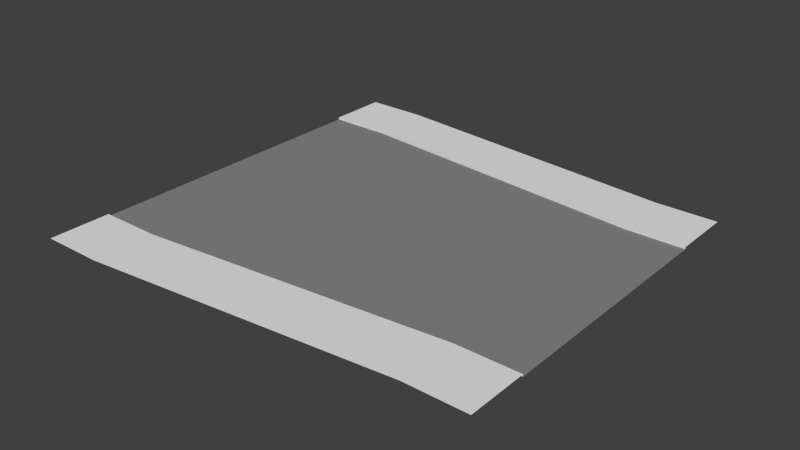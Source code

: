 # Source: join_ba.blend  (saved by Blender 2.79.0; exported with 4.5.12 LTS)
import bpy
from mathutils import Matrix  # noqa: F401  (used for matrix-valued properties, if any)

bpy.ops.wm.read_factory_settings(use_empty=True)
scene = bpy.context.scene
scene.name = 'Scene'

# ---- collections
col_collection_1 = bpy.data.collections.new('Collection 1'); scene.collection.children.link(col_collection_1)

# ---- materials (node trees are filled in below, after node groups)
mat_grey___eeeeee = bpy.data.materials.new('grey [#eeeeee]')
mat_grey___eeeeee.alpha_threshold = 0.0
mat_grey___eeeeee.use_transparent_shadow = False
mat_grey___eeeeee.roughness = 0.5
mat_asphalt = bpy.data.materials.new('asphalt')
mat_asphalt.alpha_threshold = 0.0
mat_asphalt.use_transparent_shadow = False
mat_asphalt.diffuse_color = (0.2462, 0.2462, 0.2462, 1.0)
mat_asphalt.roughness = 0.5
mat_asphalt.specular_intensity = 0.0

# ---- material node trees

# ---- world
world_world = bpy.data.worlds.new('World'); scene.world = world_world
world_world.color = (0.05088, 0.05088, 0.05088)
world_world.use_sun_shadow = False
world_world.sun_shadow_jitter_overblur = 0.0
world_world.cycles.sampling_method = 'NONE'
world_world.cycles.sample_map_resolution = 256

# ---- meshes
me_plane = bpy.data.meshes.new('Plane')
me_plane.from_pydata([(12.0, 2.0, 0.0), (2.0, 3.0, 0.0), (12.0, 4.0, 0.0), (2.0, 5.0, 0.0), (12.0, 2.377e-07, 0.0), (12.0, 4.0, 0.06937), (2.0, 5.0, 0.06937), (12.0, 6.0, 0.06937), (2.0, 7.0, 0.06937), (2.0, -7.0, 0.06937), (12.0, -6.0, 0.06937), (2.0, -5.0, 0.06937), (12.0, -4.0, 0.06937), (2.0, -5.0, 0.0), (12.0, -4.0, 0.0), (2.0, -3.0, 0.0), (12.0, -2.0, 0.0), (2.0, -1.0, 0.0), (14.0, 2.0, 0.0), (14.0, 4.0, 0.0), (14.0, 1.503e-07, 0.0), (14.0, 4.0, 0.06937), (14.0, 6.0, 0.06937), (14.0, -6.0, 0.06937), (14.0, -4.0, 0.06937), (14.0, -4.0, 0.0), (14.0, -2.0, 0.0), (2.0, 1.0, 0.0), (-4.768e-06, -3.0, 0.0), (-5.722e-06, -5.0, 0.0), (-5.722e-06, -5.0, 0.06937), (-9.537e-07, 3.0, 0.0), (0.0, 5.0, 0.0), (-6.676e-06, -7.0, 0.06937), (0.0, 5.0, 0.06937), (-9.537e-07, 3.45e-07, 0.0), (2.0, 2.576e-07, 0.0), (-9.537e-07, -1.0, 0.0), (-9.537e-07, 1.0, 0.0), (0.0, 7.0, 0.06937)], [], [(1, 0, 2, 3), (3, 2, 5, 6), (6, 5, 7, 8), (14, 13, 11, 12), (12, 11, 9, 10), (16, 15, 13, 14), (16, 14, 25, 26), (14, 12, 24, 25), (12, 10, 23, 24), (7, 5, 21, 22), (5, 2, 19, 21), (0, 4, 20, 18), (2, 0, 18, 19), (13, 15, 28, 29), (36, 27, 38, 35), (11, 13, 29, 30), (9, 11, 30, 33), (1, 3, 32, 31), (3, 6, 34, 32), (0, 1, 27, 4), (4, 17, 15, 16), (4, 16, 26, 20), (27, 1, 31, 38), (17, 36, 35, 37), (36, 17, 4), (15, 17, 37, 28), (4, 27, 36), (6, 8, 39, 34)])
me_plane.polygons.foreach_set('material_index', [1, 0, 0, 0, 0, 1, 1, 0, 0, 0, 0, 1, 1, 1, 1, 0, 0, 1, 0, 1, 1, 1, 1, 1, 1, 1, 1, 0])
_uv = me_plane.uv_layers.new(name='UVMap')
_uv.uv.foreach_set('vector', [0.1429, 0.5714, 0.8571, 0.5, 0.8571, 0.6428, 0.1429, 0.7142, 0.0, 0.0, 0.0, 0.0, 0.0, 0.0, 0.0, 0.0, 0.0, 0.0, 0.0, 0.0, 0.0, 0.0, 0.0, 0.0, 0.0, 0.0, 0.0, 0.0, 0.0, 0.0, 0.0, 0.0, 0.0, 0.0, 0.0, 0.0, 0.0, 0.0, 0.0, 0.0, 0.8571, 0.2143, 0.1429, 0.1429, 0.1429, 8.45e-05, 0.8571, 0.0715, 0.8571, 0.2143, 0.8571, 0.0715, 0.9999, 0.0715, 0.9999, 0.2143, 0.0, 0.0, 0.0, 0.0, 0.0, 0.0, 0.0, 0.0, 0.0, 0.0, 0.0, 0.0, 0.0, 0.0, 0.0, 0.0, 0.0, 0.0, 0.0, 0.0, 0.0, 0.0, 0.0, 0.0, 0.0, 0.0, 0.0, 0.0, 0.0, 0.0, 0.0, 0.0, 0.8571, 0.5, 0.8571, 0.3572, 0.9999, 0.3572, 0.9999, 0.5, 0.8571, 0.6428, 0.8571, 0.5, 0.9999, 0.5, 0.9999, 0.6428, 0.1429, 8.45e-05, 0.1429, 0.1429, 8.464e-05, 0.1429, 8.45e-05, 8.46e-05, 1.0, 1.0, 1.0, 0.0, 1.0, 0.0, 1.0, 1.0, 0.0, 0.0, 0.0, 0.0, 0.0, 0.0, 0.0, 0.0, 0.0, 0.0, 0.0, 0.0, 0.0, 0.0, 0.0, 0.0, 0.1429, 0.5714, 0.1429, 0.7142, 8.539e-05, 0.7142, 8.525e-05, 0.5714, 0.0, 0.0, 0.0, 0.0, 0.0, 0.0, 0.0, 0.0, 0.8571, 0.5, 0.1429, 0.5714, 0.1429, 0.4286, 0.8571, 0.3572, 0.8571, 0.3572, 0.1429, 0.2858, 0.1429, 0.1429, 0.8571, 0.2143, 0.8571, 0.3572, 0.8571, 0.2143, 0.9999, 0.2143, 0.9999, 0.3572, 0.1429, 0.4286, 0.1429, 0.5714, 8.525e-05, 0.5714, 8.525e-05, 0.4286, 1.0, 0.0, 0.0, 0.0, 0.0, 0.0, 1.0, 0.0, 0.0, 0.0, 1.0, 0.0, 1.0, 1.0, 0.1429, 0.1429, 0.1429, 0.2858, 8.505e-05, 0.2858, 8.464e-05, 0.1429, 0.0, 0.0, 1.0, 0.0, 1.0, 1.0, 0.0, 0.0, 0.0, 0.0, 0.0, 0.0, 0.0, 0.0])
me_plane.materials.append(mat_grey___eeeeee)
me_plane.materials.append(mat_asphalt)
me_plane.use_remesh_preserve_volume = False
me_plane.use_remesh_preserve_attributes = False
me_plane.use_mirror_vertex_groups = False
me_plane.update()

# ---- objects
ob_plane = bpy.data.objects.new('Plane', me_plane)

# ---- transforms, parenting, visibility, modifiers, constraints
ob_plane.location = (0.0, 0.0, 0.0)
ob_plane.show_texture_space = True
ob_plane.lineart.crease_threshold = 0.0

# ---- collection membership
col_collection_1.objects.link(ob_plane)

# ---- scene / render settings (as saved in the file)
scene.frame_start = 1; scene.frame_end = 250; scene.frame_set(1)
scene.render.engine = 'BLENDER_EEVEE_NEXT'
scene.render.resolution_percentage = 50
scene.render.dither_intensity = 0.0
scene.cycles.use_denoising = False
scene.cycles.samples = 10
scene.cycles.sampling_pattern = 'TABULATED_SOBOL'
scene.cycles.light_sampling_threshold = 0.0
scene.cycles.use_adaptive_sampling = False
scene.cycles.use_light_tree = False
scene.cycles.blur_glossy = 0.0
scene.cycles.pixel_filter_type = 'GAUSSIAN'
scene.cycles.sample_clamp_indirect = 0.0
scene.view_settings.view_transform = 'Standard'
bpy.context.view_layer.update()

# ---- added for rendering (the .blend has no active camera and no usable light): camera, sun
cam_auto = bpy.data.cameras.new('AutoCamera')
cam_auto.lens = 50.0
cam_auto.sensor_width = 36.0
cam_auto.clip_end = 1000.0
ob_auto_camera = bpy.data.objects.new('AutoCamera', cam_auto)
scene.collection.objects.link(ob_auto_camera)
ob_auto_camera.location = (25.3186, -21.9824, 14.6896)
ob_auto_camera.rotation_euler = (1.09748, -7.21219e-08, 0.694738)
scene.camera = ob_auto_camera
light_auto_sun = bpy.data.lights.new('AutoSun', 'SUN')
light_auto_sun.energy = 3.0
light_auto_sun.angle = 0.0523599
ob_auto_sun = bpy.data.objects.new('AutoSun', light_auto_sun)
scene.collection.objects.link(ob_auto_sun)
ob_auto_sun.rotation_euler = (0.872665, 0.174533, 0.523599)
bpy.context.view_layer.update()
